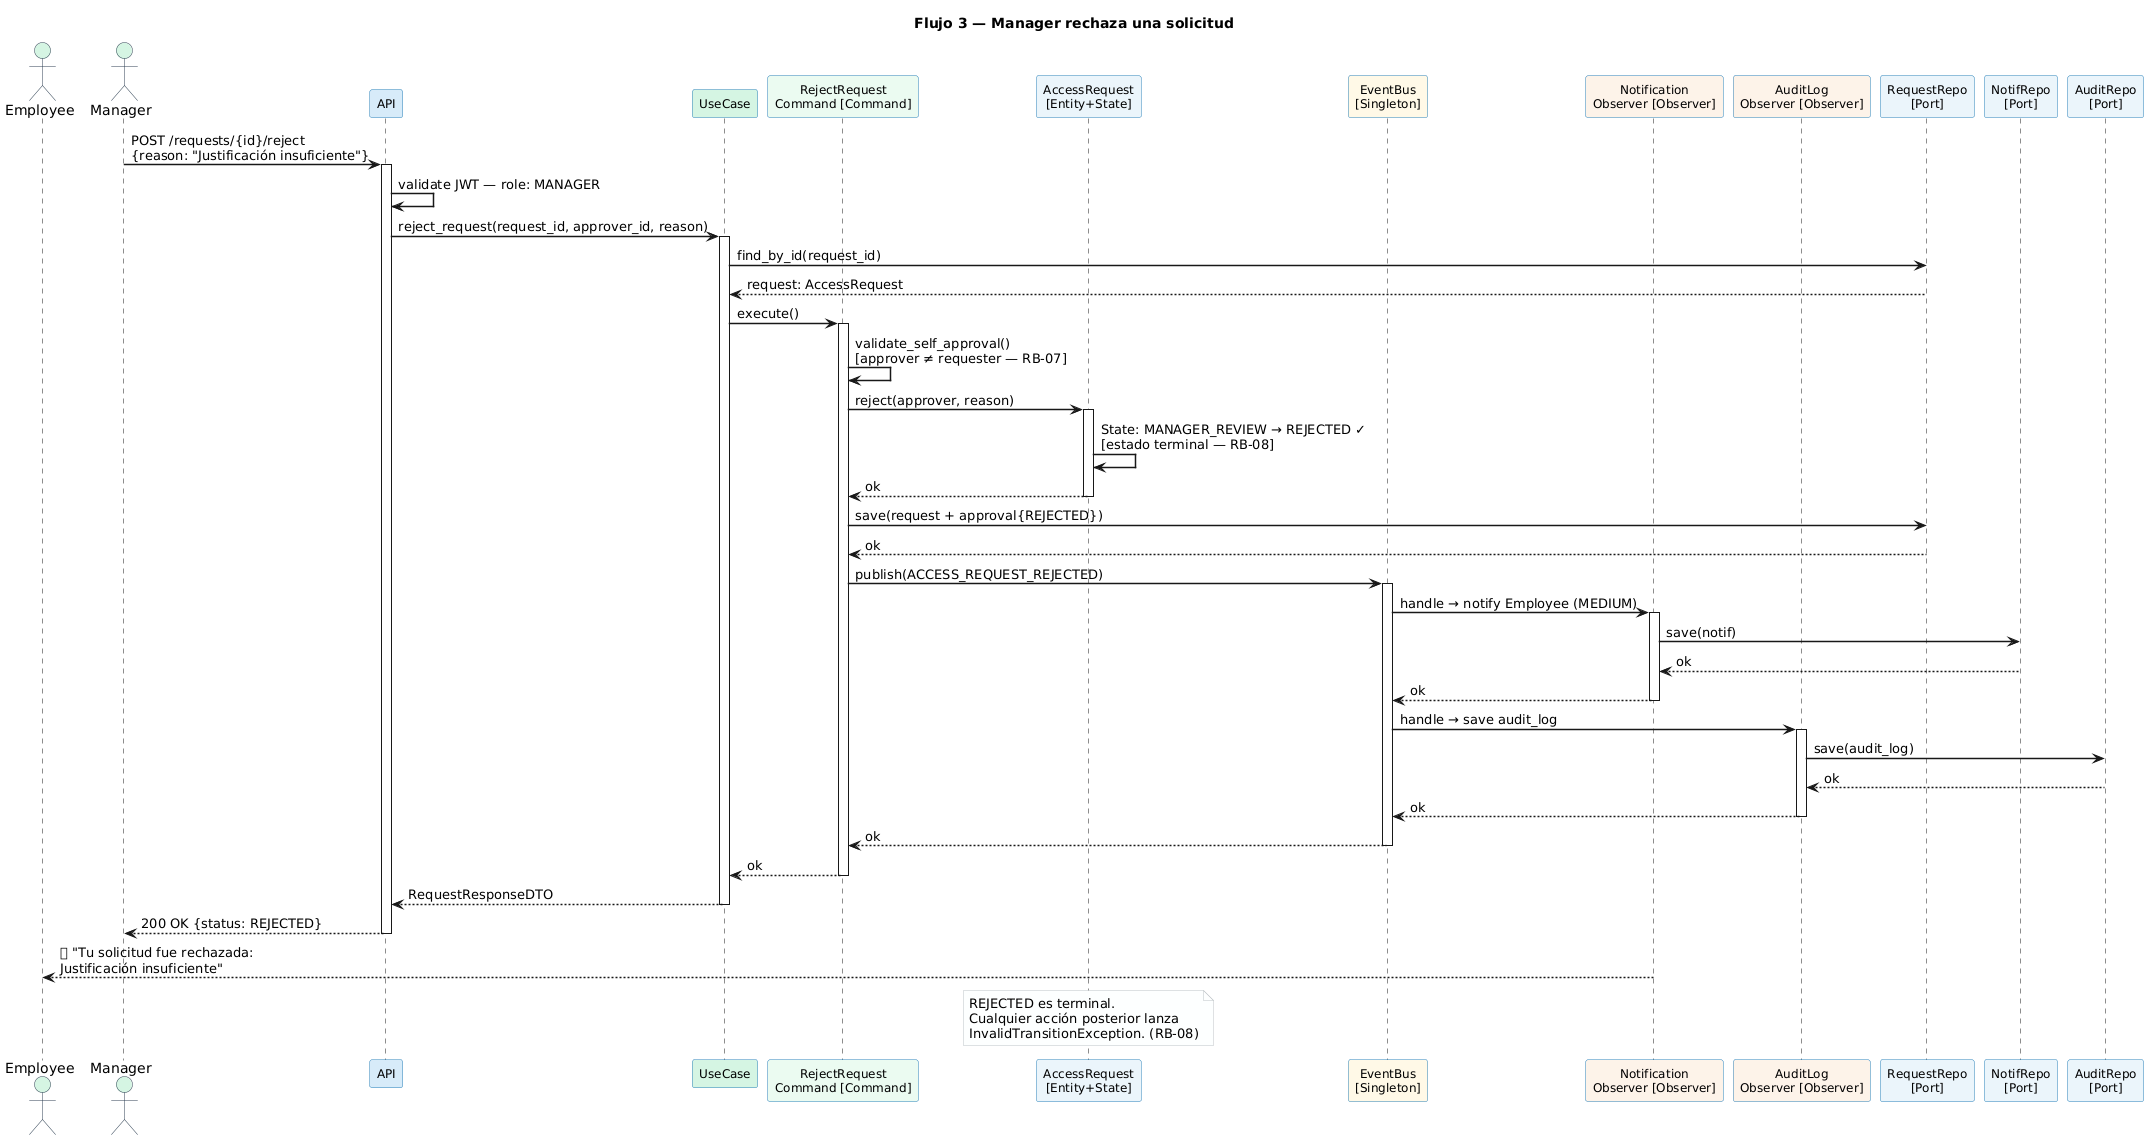

The diagram above was rendered by PlantUML. Its source (embedded in the PNG):
@startuml
title Flujo 3 — Manager rechaza una solicitud

skinparam sequenceArrowThickness 1.5
skinparam participantBorderColor #2980B9
skinparam participantBackgroundColor #D6EAF8
skinparam participantFontSize 12
skinparam NoteBackgroundColor #FDFEFE
skinparam NoteBorderColor #BDC3C7
skinparam ActorBorderColor #2C3E50
skinparam ActorBackgroundColor #D5F5E3

actor "Employee" as EMP
actor "Manager"  as MGR

participant "API"          as API   #D6EAF8
participant "UseCase"      as UC    #D5F5E3
participant "RejectRequest\nCommand [Command]" as CMD #EAFAF1
participant "AccessRequest\n[Entity+State]" as AR #EBF5FB
participant "EventBus\n[Singleton]" as BUS #FEF9E7
participant "Notification\nObserver [Observer]" as NOBS #FDF2E9
participant "AuditLog\nObserver [Observer]" as AOBS #FDF2E9
participant "RequestRepo\n[Port]" as REPO #EBF5FB
participant "NotifRepo\n[Port]" as NREPO #EBF5FB
participant "AuditRepo\n[Port]" as AREPO #EBF5FB

MGR -> API : POST /requests/{id}/reject\n{reason: "Justificación insuficiente"}
activate API
  API -> API : validate JWT — role: MANAGER
  API -> UC : reject_request(request_id, approver_id, reason)
  activate UC
    UC -> REPO : find_by_id(request_id)
    REPO --> UC : request: AccessRequest

    UC -> CMD : execute()
    activate CMD
      CMD -> CMD : validate_self_approval()\n[approver ≠ requester — RB-07]

      CMD -> AR : reject(approver, reason)
      activate AR
        AR -> AR : State: MANAGER_REVIEW → REJECTED ✓\n[estado terminal — RB-08]
      AR --> CMD : ok
      deactivate AR

      CMD -> REPO : save(request + approval{REJECTED})
      REPO --> CMD : ok

      CMD -> BUS : publish(ACCESS_REQUEST_REJECTED)
      activate BUS
        BUS -> NOBS : handle → notify Employee (MEDIUM)
        activate NOBS
          NOBS -> NREPO : save(notif)
          NREPO --> NOBS : ok
        NOBS --> BUS : ok
        deactivate NOBS
        BUS -> AOBS : handle → save audit_log
        activate AOBS
          AOBS -> AREPO : save(audit_log)
          AREPO --> AOBS : ok
        AOBS --> BUS : ok
        deactivate AOBS
      BUS --> CMD : ok
      deactivate BUS
    CMD --> UC : ok
    deactivate CMD
  UC --> API : RequestResponseDTO
  deactivate UC
API --> MGR : 200 OK {status: REJECTED}
deactivate API

EMP <-- NOBS : 🔔 "Tu solicitud fue rechazada:\nJustificación insuficiente"

note over AR : REJECTED es terminal.\nCualquier acción posterior lanza\nInvalidTransitionException. (RB-08)
@enduml